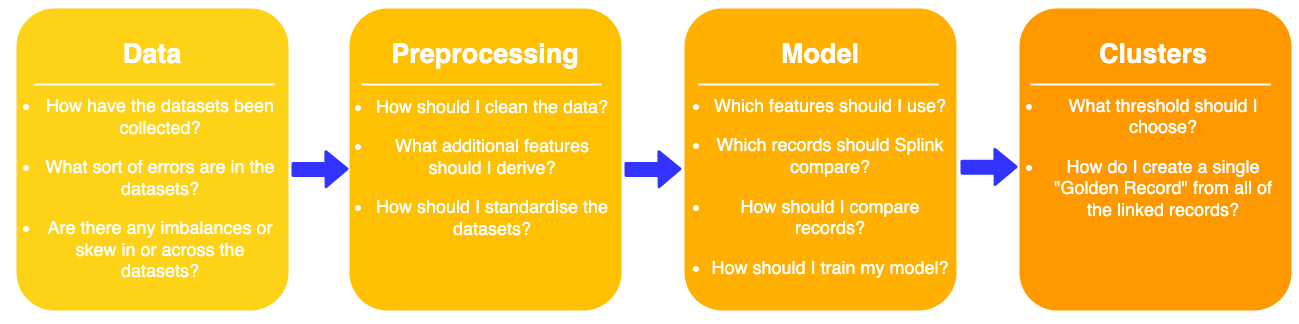

The diagram above was exported from draw.io. Its source (the exported page's mxGraphModel, read from the mxfile embedded in the PNG):
<mxGraphModel dx="1605" dy="1109" grid="1" gridSize="10" guides="1" tooltips="1" connect="1" arrows="1" fold="1" page="1" pageScale="1.5" pageWidth="1169" pageHeight="826" background="none" math="0" shadow="0">
  <root>
    <mxCell id="0" />
    <mxCell id="1" parent="0" />
    <mxCell id="60da8b9f42644d3a-2" value="" style="whiteSpace=wrap;html=1;rounded=1;shadow=0;strokeWidth=8;fontSize=20;align=center;fillColor=#FED217;strokeColor=#FFFFFF;" parent="1" vertex="1">
      <mxGeometry x="267" y="410" width="280" height="310" as="geometry" />
    </mxCell>
    <mxCell id="60da8b9f42644d3a-3" value="Data" style="text;html=1;strokeColor=none;fillColor=none;align=center;verticalAlign=middle;whiteSpace=wrap;rounded=0;shadow=0;fontSize=27;fontColor=#FFFFFF;fontStyle=1" parent="1" vertex="1">
      <mxGeometry x="267" y="430" width="280" height="60" as="geometry" />
    </mxCell>
    <mxCell id="60da8b9f42644d3a-4" value="&lt;div style=&quot;&quot;&gt;&lt;ul style=&quot;font-size: 18px;&quot;&gt;&lt;li&gt;&lt;span style=&quot;background-color: initial;&quot;&gt;How have the datasets been collected?&lt;/span&gt;&lt;/li&gt;&lt;/ul&gt;&lt;ul style=&quot;font-size: 18px;&quot;&gt;&lt;li&gt;&lt;span style=&quot;background-color: initial;&quot;&gt;What sort of errors are in the datasets?&lt;/span&gt;&lt;/li&gt;&lt;/ul&gt;&lt;ul style=&quot;font-size: 18px;&quot;&gt;&lt;li&gt;&lt;span style=&quot;background-color: initial;&quot;&gt;Are there any imbalances or skew in or across the datasets?&lt;/span&gt;&lt;/li&gt;&lt;/ul&gt;&lt;/div&gt;" style="text;html=1;strokeColor=none;fillColor=none;align=center;verticalAlign=middle;whiteSpace=wrap;rounded=0;shadow=0;fontSize=14;fontColor=#FFFFFF;" parent="1" vertex="1">
      <mxGeometry x="255" y="549" width="280" height="90" as="geometry" />
    </mxCell>
    <mxCell id="60da8b9f42644d3a-6" value="" style="line;strokeWidth=2;html=1;rounded=0;shadow=0;fontSize=27;align=center;fillColor=none;strokeColor=#FFFFFF;" parent="1" vertex="1">
      <mxGeometry x="289" y="485" width="240" height="10" as="geometry" />
    </mxCell>
    <mxCell id="60da8b9f42644d3a-17" value="" style="whiteSpace=wrap;html=1;rounded=1;shadow=0;strokeWidth=8;fontSize=20;align=center;fillColor=#FFC001;strokeColor=#FFFFFF;" parent="1" vertex="1">
      <mxGeometry x="600" y="410" width="280" height="310" as="geometry" />
    </mxCell>
    <mxCell id="60da8b9f42644d3a-18" value="Preprocessing" style="text;html=1;strokeColor=none;fillColor=none;align=center;verticalAlign=middle;whiteSpace=wrap;rounded=0;shadow=0;fontSize=27;fontColor=#FFFFFF;fontStyle=1" parent="1" vertex="1">
      <mxGeometry x="600" y="430" width="280" height="60" as="geometry" />
    </mxCell>
    <mxCell id="60da8b9f42644d3a-19" value="&lt;ul style=&quot;font-size: 18px;&quot;&gt;&lt;li&gt;&lt;span style=&quot;background-color: initial;&quot;&gt;How should I clean the data?&lt;/span&gt;&lt;/li&gt;&lt;/ul&gt;&lt;ul style=&quot;font-size: 18px;&quot;&gt;&lt;li&gt;&lt;span style=&quot;background-color: initial;&quot;&gt;What additional features should I derive?&lt;/span&gt;&lt;/li&gt;&lt;/ul&gt;&lt;ul style=&quot;font-size: 18px;&quot;&gt;&lt;li&gt;&lt;span style=&quot;background-color: initial;&quot;&gt;How should I standardise the datasets?&lt;/span&gt;&lt;/li&gt;&lt;/ul&gt;" style="text;html=1;strokeColor=none;fillColor=none;align=center;verticalAlign=middle;whiteSpace=wrap;rounded=0;shadow=0;fontSize=14;fontColor=#FFFFFF;" parent="1" vertex="1">
      <mxGeometry x="587" y="528" width="280" height="90" as="geometry" />
    </mxCell>
    <mxCell id="60da8b9f42644d3a-20" value="" style="line;strokeWidth=2;html=1;rounded=0;shadow=0;fontSize=27;align=center;fillColor=none;strokeColor=#FFFFFF;" parent="1" vertex="1">
      <mxGeometry x="616" y="485" width="240" height="10" as="geometry" />
    </mxCell>
    <mxCell id="60da8b9f42644d3a-24" value="" style="whiteSpace=wrap;html=1;rounded=1;shadow=0;strokeWidth=8;fontSize=20;align=center;fillColor=#FFB001;strokeColor=#FFFFFF;" parent="1" vertex="1">
      <mxGeometry x="935" y="410" width="280" height="310" as="geometry" />
    </mxCell>
    <mxCell id="60da8b9f42644d3a-25" value="Model" style="text;html=1;strokeColor=none;fillColor=none;align=center;verticalAlign=middle;whiteSpace=wrap;rounded=0;shadow=0;fontSize=27;fontColor=#FFFFFF;fontStyle=1" parent="1" vertex="1">
      <mxGeometry x="935" y="430" width="280" height="60" as="geometry" />
    </mxCell>
    <mxCell id="60da8b9f42644d3a-26" value="&lt;ul style=&quot;font-size: 18px;&quot;&gt;&lt;li&gt;&lt;font style=&quot;font-size: 18px;&quot;&gt;Which features should I use?&lt;/font&gt;&lt;/li&gt;&lt;/ul&gt;&lt;ul style=&quot;font-size: 18px;&quot;&gt;&lt;li&gt;&lt;font style=&quot;font-size: 18px;&quot;&gt;Which records should Splink compare?&lt;/font&gt;&lt;/li&gt;&lt;/ul&gt;&lt;ul style=&quot;font-size: 18px;&quot;&gt;&lt;li&gt;&lt;span style=&quot;&quot;&gt;How should I compare records?&lt;/span&gt;&lt;/li&gt;&lt;/ul&gt;&lt;ul style=&quot;font-size: 18px;&quot;&gt;&lt;li&gt;&lt;span style=&quot;&quot;&gt;How should I train my model?&lt;/span&gt;&lt;/li&gt;&lt;/ul&gt;" style="text;html=1;strokeColor=none;fillColor=none;align=center;verticalAlign=middle;whiteSpace=wrap;rounded=0;shadow=0;fontSize=14;fontColor=#FFFFFF;" parent="1" vertex="1">
      <mxGeometry x="925" y="547" width="280" height="90" as="geometry" />
    </mxCell>
    <mxCell id="60da8b9f42644d3a-27" value="" style="line;strokeWidth=2;html=1;rounded=0;shadow=0;fontSize=27;align=center;fillColor=none;strokeColor=#FFFFFF;" parent="1" vertex="1">
      <mxGeometry x="953" y="485" width="240" height="10" as="geometry" />
    </mxCell>
    <mxCell id="60da8b9f42644d3a-31" value="" style="whiteSpace=wrap;html=1;rounded=1;shadow=0;strokeWidth=8;fontSize=20;align=center;fillColor=#FE9900;strokeColor=#FFFFFF;" parent="1" vertex="1">
      <mxGeometry x="1270" y="410" width="280" height="310" as="geometry" />
    </mxCell>
    <mxCell id="60da8b9f42644d3a-32" value="Clusters" style="text;html=1;strokeColor=none;fillColor=none;align=center;verticalAlign=middle;whiteSpace=wrap;rounded=0;shadow=0;fontSize=27;fontColor=#FFFFFF;fontStyle=1" parent="1" vertex="1">
      <mxGeometry x="1268" y="430" width="280" height="60" as="geometry" />
    </mxCell>
    <mxCell id="60da8b9f42644d3a-33" value="&lt;ul style=&quot;font-size: 18px;&quot;&gt;&lt;li&gt;&lt;span style=&quot;&quot;&gt;What threshold should I choose?&lt;/span&gt;&lt;/li&gt;&lt;/ul&gt;&lt;ul style=&quot;font-size: 18px;&quot;&gt;&lt;li&gt;&lt;span style=&quot;&quot;&gt;How do I create a single &quot;Golden Record&quot; from all of the linked records?&lt;/span&gt;&lt;/li&gt;&lt;/ul&gt;" style="text;html=1;strokeColor=none;fillColor=none;align=center;verticalAlign=middle;whiteSpace=wrap;rounded=0;shadow=0;fontSize=14;fontColor=#FFFFFF;" parent="1" vertex="1">
      <mxGeometry x="1258" y="518" width="280" height="90" as="geometry" />
    </mxCell>
    <mxCell id="60da8b9f42644d3a-34" value="" style="line;strokeWidth=2;html=1;rounded=0;shadow=0;fontSize=27;align=center;fillColor=none;strokeColor=#FFFFFF;" parent="1" vertex="1">
      <mxGeometry x="1285" y="485" width="240" height="10" as="geometry" />
    </mxCell>
    <mxCell id="ani3AjwFt6jvaRfkQweI-2" style="edgeStyle=orthogonalEdgeStyle;rounded=0;orthogonalLoop=1;jettySize=auto;html=1;exitX=0.5;exitY=1;exitDx=0;exitDy=0;" edge="1" parent="1" source="60da8b9f42644d3a-17" target="60da8b9f42644d3a-17">
      <mxGeometry relative="1" as="geometry" />
    </mxCell>
    <mxCell id="ani3AjwFt6jvaRfkQweI-7" value="" style="shape=flexArrow;endArrow=classic;html=1;rounded=1;fillColor=#3333FF;strokeWidth=3;strokeColor=#3333FF;exitX=1;exitY=0.5;exitDx=0;exitDy=0;" edge="1" parent="1">
      <mxGeometry width="50" height="50" relative="1" as="geometry">
        <mxPoint x="1215" y="572.76" as="sourcePoint" />
        <mxPoint x="1272" y="572.23" as="targetPoint" />
      </mxGeometry>
    </mxCell>
    <mxCell id="ani3AjwFt6jvaRfkQweI-8" value="" style="shape=flexArrow;endArrow=classic;html=1;rounded=1;fillColor=#3333FF;strokeWidth=3;strokeColor=#3333FF;exitX=1;exitY=0.5;exitDx=0;exitDy=0;" edge="1" parent="1">
      <mxGeometry width="50" height="50" relative="1" as="geometry">
        <mxPoint x="879" y="575" as="sourcePoint" />
        <mxPoint x="936" y="574.47" as="targetPoint" />
      </mxGeometry>
    </mxCell>
    <mxCell id="ani3AjwFt6jvaRfkQweI-9" value="" style="shape=flexArrow;endArrow=classic;html=1;rounded=1;fillColor=#3333FF;strokeWidth=3;strokeColor=#3333FF;exitX=1;exitY=0.5;exitDx=0;exitDy=0;" edge="1" parent="1">
      <mxGeometry width="50" height="50" relative="1" as="geometry">
        <mxPoint x="546" y="575" as="sourcePoint" />
        <mxPoint x="603" y="574.47" as="targetPoint" />
      </mxGeometry>
    </mxCell>
  </root>
</mxGraphModel>